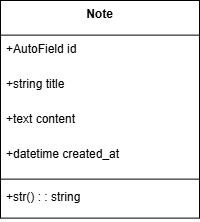

The diagram above was exported from draw.io. Its source (the exported page's mxGraphModel, read from the mxfile embedded in the PNG):
<mxGraphModel dx="1224" dy="1150" grid="1" gridSize="10" guides="1" tooltips="1" connect="1" arrows="1" fold="1" page="1" pageScale="1" pageWidth="827" pageHeight="1169" math="0" shadow="0">
  <root>
    <mxCell id="0" />
    <mxCell id="1" parent="0" />
    <mxCell id="AXg8dfRKy9a8jO307CsA-1" parent="1" style="swimlane;fontStyle=1;align=center;verticalAlign=top;childLayout=stackLayout;horizontal=1;startSize=34.666666666666664;horizontalStack=0;resizeParent=1;resizeParentMax=0;resizeLast=0;collapsible=0;marginBottom=0;" value="Note" vertex="1">
      <mxGeometry height="217.66666666666666" width="199" x="320" y="240" as="geometry" />
    </mxCell>
    <mxCell id="AXg8dfRKy9a8jO307CsA-2" parent="AXg8dfRKy9a8jO307CsA-1" style="text;strokeColor=none;fillColor=none;align=left;verticalAlign=top;spacingLeft=4;spacingRight=4;overflow=hidden;rotatable=0;points=[[0,0.5],[1,0.5]];portConstraint=eastwest;" value="+AutoField id" vertex="1">
      <mxGeometry height="35" width="199" y="34.666666666666664" as="geometry" />
    </mxCell>
    <mxCell id="AXg8dfRKy9a8jO307CsA-3" parent="AXg8dfRKy9a8jO307CsA-1" style="text;strokeColor=none;fillColor=none;align=left;verticalAlign=top;spacingLeft=4;spacingRight=4;overflow=hidden;rotatable=0;points=[[0,0.5],[1,0.5]];portConstraint=eastwest;" value="+string title" vertex="1">
      <mxGeometry height="35" width="199" y="69.66666666666666" as="geometry" />
    </mxCell>
    <mxCell id="AXg8dfRKy9a8jO307CsA-4" parent="AXg8dfRKy9a8jO307CsA-1" style="text;strokeColor=none;fillColor=none;align=left;verticalAlign=top;spacingLeft=4;spacingRight=4;overflow=hidden;rotatable=0;points=[[0,0.5],[1,0.5]];portConstraint=eastwest;" value="+text content" vertex="1">
      <mxGeometry height="35" width="199" y="104.66666666666666" as="geometry" />
    </mxCell>
    <mxCell id="AXg8dfRKy9a8jO307CsA-5" parent="AXg8dfRKy9a8jO307CsA-1" style="text;strokeColor=none;fillColor=none;align=left;verticalAlign=top;spacingLeft=4;spacingRight=4;overflow=hidden;rotatable=0;points=[[0,0.5],[1,0.5]];portConstraint=eastwest;" value="+datetime created_at" vertex="1">
      <mxGeometry height="35" width="199" y="139.66666666666666" as="geometry" />
    </mxCell>
    <mxCell id="AXg8dfRKy9a8jO307CsA-6" parent="AXg8dfRKy9a8jO307CsA-1" style="line;strokeWidth=1;fillColor=none;align=left;verticalAlign=middle;spacingTop=-1;spacingLeft=3;spacingRight=3;rotatable=0;labelPosition=right;points=[];portConstraint=eastwest;strokeColor=inherit;" vertex="1">
      <mxGeometry height="8" width="199" y="174.66666666666666" as="geometry" />
    </mxCell>
    <mxCell id="AXg8dfRKy9a8jO307CsA-7" parent="AXg8dfRKy9a8jO307CsA-1" style="text;strokeColor=none;fillColor=none;align=left;verticalAlign=top;spacingLeft=4;spacingRight=4;overflow=hidden;rotatable=0;points=[[0,0.5],[1,0.5]];portConstraint=eastwest;" value="+str() : : string" vertex="1">
      <mxGeometry height="35" width="199" y="182.66666666666666" as="geometry" />
    </mxCell>
  </root>
</mxGraphModel>